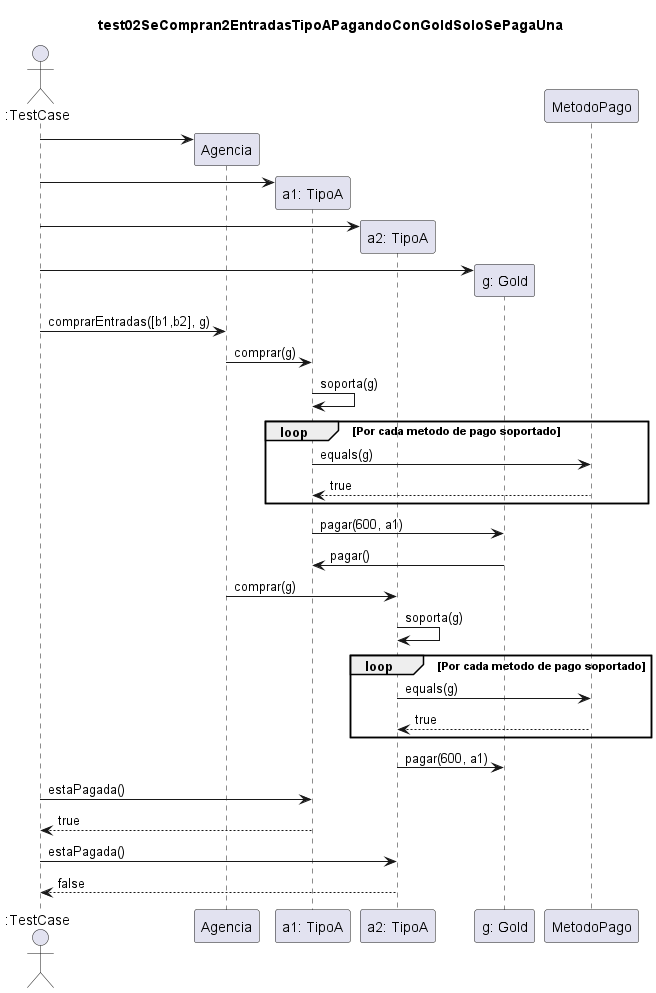

The diagram above was rendered by PlantUML. Its source (embedded in the PNG):
@startuml
title test02SeCompran2EntradasTipoAPagandoConGoldSoloSePagaUna
Actor ":TestCase"

create Agencia
":TestCase" -> Agencia
create "a1: TipoA"
":TestCase" -> "a1: TipoA"
create "a2: TipoA"
":TestCase" -> "a2: TipoA"
create "g: Gold"
":TestCase" -> "g: Gold"

":TestCase" -> Agencia: comprarEntradas([b1,b2], g)
Agencia -> "a1: TipoA": comprar(g)
"a1: TipoA" -> "a1: TipoA": soporta(g)
loop Por cada metodo de pago soportado
    "a1: TipoA" -> MetodoPago: equals(g)
    MetodoPago --> "a1: TipoA": true
end
"a1: TipoA" -> "g: Gold": pagar(600, a1)
"g: Gold" -> "a1: TipoA": pagar()

Agencia -> "a2: TipoA": comprar(g)
"a2: TipoA" -> "a2: TipoA": soporta(g)
loop Por cada metodo de pago soportado
    "a2: TipoA" -> MetodoPago: equals(g)
    MetodoPago --> "a2: TipoA": true
end
"a2: TipoA" -> "g: Gold": pagar(600, a1)


":TestCase" -> "a1: TipoA": estaPagada()
"a1: TipoA" --> ":TestCase": true
":TestCase" -> "a2: TipoA": estaPagada()
"a2: TipoA" --> ":TestCase": false

@enduml